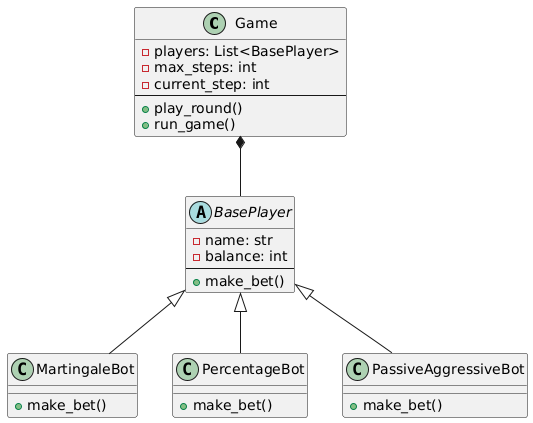

The diagram above was rendered by PlantUML. Its source (embedded in the PNG):
@startuml
class Game {
    - players: List<BasePlayer>
    - max_steps: int
    - current_step: int
    --
    + play_round()
    + run_game()
}

abstract class BasePlayer {
    - name: str
    - balance: int
    --
    + make_bet()
}

class MartingaleBot {
    + make_bet()
}

class PercentageBot {
    + make_bet()
}

class PassiveAggressiveBot {
    + make_bet()
}

Game *-- BasePlayer
BasePlayer <|-- MartingaleBot
BasePlayer <|-- PercentageBot
BasePlayer <|-- PassiveAggressiveBot
@enduml